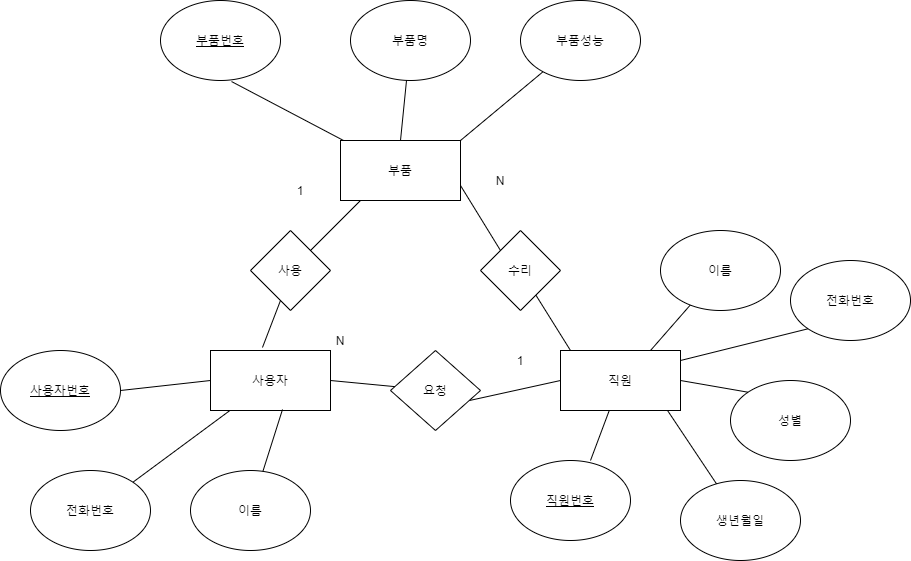

The diagram above was exported from draw.io. Its source (the exported page's mxGraphModel, read from the mxfile embedded in the PNG):
<mxGraphModel dx="1422" dy="794" grid="1" gridSize="10" guides="1" tooltips="1" connect="1" arrows="1" fold="1" page="1" pageScale="1" pageWidth="827" pageHeight="1169" math="0" shadow="0">
  <root>
    <mxCell id="0" />
    <mxCell id="1" parent="0" />
    <mxCell id="-p6o4WF1Cdz80czNKgGn-1" value="부품" style="rounded=0;whiteSpace=wrap;html=1;" parent="1" vertex="1">
      <mxGeometry x="510" y="250" width="120" height="60" as="geometry" />
    </mxCell>
    <mxCell id="-p6o4WF1Cdz80czNKgGn-2" value="사용자" style="rounded=0;whiteSpace=wrap;html=1;" parent="1" vertex="1">
      <mxGeometry x="380" y="460" width="120" height="60" as="geometry" />
    </mxCell>
    <mxCell id="-p6o4WF1Cdz80czNKgGn-3" value="직원" style="rounded=0;whiteSpace=wrap;html=1;" parent="1" vertex="1">
      <mxGeometry x="730" y="460" width="120" height="60" as="geometry" />
    </mxCell>
    <mxCell id="-p6o4WF1Cdz80czNKgGn-4" value="&lt;u&gt;부품번호&lt;/u&gt;" style="ellipse;whiteSpace=wrap;html=1;" parent="1" vertex="1">
      <mxGeometry x="330" y="110" width="120" height="80" as="geometry" />
    </mxCell>
    <mxCell id="-p6o4WF1Cdz80czNKgGn-6" value="부품명" style="ellipse;whiteSpace=wrap;html=1;" parent="1" vertex="1">
      <mxGeometry x="520" y="110" width="120" height="80" as="geometry" />
    </mxCell>
    <mxCell id="-p6o4WF1Cdz80czNKgGn-7" value="부품성능" style="ellipse;whiteSpace=wrap;html=1;" parent="1" vertex="1">
      <mxGeometry x="690" y="110" width="120" height="80" as="geometry" />
    </mxCell>
    <mxCell id="-p6o4WF1Cdz80czNKgGn-8" value="" style="endArrow=none;html=1;entryX=0.592;entryY=1.013;entryDx=0;entryDy=0;entryPerimeter=0;" parent="1" source="-p6o4WF1Cdz80czNKgGn-1" target="-p6o4WF1Cdz80czNKgGn-4" edge="1">
      <mxGeometry width="50" height="50" relative="1" as="geometry">
        <mxPoint x="540" y="260" as="sourcePoint" />
        <mxPoint x="600" y="220" as="targetPoint" />
      </mxGeometry>
    </mxCell>
    <mxCell id="-p6o4WF1Cdz80czNKgGn-9" value="" style="endArrow=none;html=1;" parent="1" target="-p6o4WF1Cdz80czNKgGn-6" edge="1">
      <mxGeometry width="50" height="50" relative="1" as="geometry">
        <mxPoint x="570" y="250" as="sourcePoint" />
        <mxPoint x="620" y="220" as="targetPoint" />
      </mxGeometry>
    </mxCell>
    <mxCell id="-p6o4WF1Cdz80czNKgGn-10" value="" style="endArrow=none;html=1;exitX=1;exitY=0;exitDx=0;exitDy=0;" parent="1" source="-p6o4WF1Cdz80czNKgGn-1" target="-p6o4WF1Cdz80czNKgGn-7" edge="1">
      <mxGeometry width="50" height="50" relative="1" as="geometry">
        <mxPoint x="660" y="260" as="sourcePoint" />
        <mxPoint x="710" y="210" as="targetPoint" />
      </mxGeometry>
    </mxCell>
    <mxCell id="-p6o4WF1Cdz80czNKgGn-11" value="&lt;u&gt;사용자번호&lt;span style=&quot;color: rgba(0 , 0 , 0 , 0) ; font-family: monospace ; font-size: 0px&quot;&gt;%3CmxGraphModel%3E%3Croot%3E%3CmxCell%20id%3D%220%22%2F%3E%3CmxCell%20id%3D%221%22%20parent%3D%220%22%2F%3E%3CmxCell%20id%3D%222%22%20value%3D%22%EB%B6%80%ED%92%88%EB%B2%88%ED%98%B8%22%20style%3D%22ellipse%3BwhiteSpace%3Dwrap%3Bhtml%3D1%3B%22%20vertex%3D%221%22%20parent%3D%221%22%3E%3CmxGeometry%20x%3D%22170%22%20y%3D%2270%22%20width%3D%22120%22%20height%3D%2280%22%20as%3D%22geometry%22%2F%3E%3C%2FmxCell%3E%3C%2Froot%3E%3C%2FmxGraphModel%3E&lt;/span&gt;&lt;/u&gt;" style="ellipse;whiteSpace=wrap;html=1;" parent="1" vertex="1">
      <mxGeometry x="170" y="460" width="120" height="80" as="geometry" />
    </mxCell>
    <mxCell id="-p6o4WF1Cdz80czNKgGn-12" value="전화번호" style="ellipse;whiteSpace=wrap;html=1;" parent="1" vertex="1">
      <mxGeometry x="200" y="580" width="120" height="80" as="geometry" />
    </mxCell>
    <mxCell id="-p6o4WF1Cdz80czNKgGn-13" value="이름" style="ellipse;whiteSpace=wrap;html=1;" parent="1" vertex="1">
      <mxGeometry x="360" y="580" width="120" height="80" as="geometry" />
    </mxCell>
    <mxCell id="-p6o4WF1Cdz80czNKgGn-15" value="" style="endArrow=none;html=1;exitX=1;exitY=0;exitDx=0;exitDy=0;" parent="1" source="-p6o4WF1Cdz80czNKgGn-12" target="-p6o4WF1Cdz80czNKgGn-2" edge="1">
      <mxGeometry width="50" height="50" relative="1" as="geometry">
        <mxPoint x="300" y="560" as="sourcePoint" />
        <mxPoint x="350" y="510" as="targetPoint" />
      </mxGeometry>
    </mxCell>
    <mxCell id="-p6o4WF1Cdz80czNKgGn-16" value="" style="endArrow=none;html=1;entryX=0;entryY=0.5;entryDx=0;entryDy=0;exitX=1;exitY=0.5;exitDx=0;exitDy=0;" parent="1" source="-p6o4WF1Cdz80czNKgGn-11" target="-p6o4WF1Cdz80czNKgGn-2" edge="1">
      <mxGeometry width="50" height="50" relative="1" as="geometry">
        <mxPoint x="310" y="530" as="sourcePoint" />
        <mxPoint x="360" y="480" as="targetPoint" />
      </mxGeometry>
    </mxCell>
    <mxCell id="-p6o4WF1Cdz80czNKgGn-17" value="" style="endArrow=none;html=1;entryX=0.6;entryY=0.983;entryDx=0;entryDy=0;entryPerimeter=0;" parent="1" source="-p6o4WF1Cdz80czNKgGn-13" target="-p6o4WF1Cdz80czNKgGn-2" edge="1">
      <mxGeometry width="50" height="50" relative="1" as="geometry">
        <mxPoint x="420" y="580" as="sourcePoint" />
        <mxPoint x="470" y="530" as="targetPoint" />
      </mxGeometry>
    </mxCell>
    <mxCell id="-p6o4WF1Cdz80czNKgGn-18" value="&lt;u&gt;직원번호&lt;/u&gt;" style="ellipse;whiteSpace=wrap;html=1;" parent="1" vertex="1">
      <mxGeometry x="680" y="570" width="120" height="80" as="geometry" />
    </mxCell>
    <mxCell id="-p6o4WF1Cdz80czNKgGn-19" value="생년월일" style="ellipse;whiteSpace=wrap;html=1;" parent="1" vertex="1">
      <mxGeometry x="850" y="590" width="120" height="80" as="geometry" />
    </mxCell>
    <mxCell id="-p6o4WF1Cdz80czNKgGn-20" value="성별" style="ellipse;whiteSpace=wrap;html=1;" parent="1" vertex="1">
      <mxGeometry x="900" y="490" width="120" height="80" as="geometry" />
    </mxCell>
    <mxCell id="-p6o4WF1Cdz80czNKgGn-21" value="전화번호" style="ellipse;whiteSpace=wrap;html=1;" parent="1" vertex="1">
      <mxGeometry x="960" y="370" width="120" height="80" as="geometry" />
    </mxCell>
    <mxCell id="-p6o4WF1Cdz80czNKgGn-22" value="이름" style="ellipse;whiteSpace=wrap;html=1;" parent="1" vertex="1">
      <mxGeometry x="830" y="340" width="120" height="80" as="geometry" />
    </mxCell>
    <mxCell id="-p6o4WF1Cdz80czNKgGn-23" value="" style="endArrow=none;html=1;" parent="1" target="-p6o4WF1Cdz80czNKgGn-3" edge="1">
      <mxGeometry width="50" height="50" relative="1" as="geometry">
        <mxPoint x="760" y="570" as="sourcePoint" />
        <mxPoint x="800" y="530" as="targetPoint" />
      </mxGeometry>
    </mxCell>
    <mxCell id="-p6o4WF1Cdz80czNKgGn-24" value="" style="endArrow=none;html=1;entryX=0.892;entryY=1;entryDx=0;entryDy=0;entryPerimeter=0;" parent="1" source="-p6o4WF1Cdz80czNKgGn-19" target="-p6o4WF1Cdz80czNKgGn-3" edge="1">
      <mxGeometry width="50" height="50" relative="1" as="geometry">
        <mxPoint x="840" y="590" as="sourcePoint" />
        <mxPoint x="850" y="530" as="targetPoint" />
      </mxGeometry>
    </mxCell>
    <mxCell id="-p6o4WF1Cdz80czNKgGn-25" value="" style="endArrow=none;html=1;entryX=0;entryY=0;entryDx=0;entryDy=0;exitX=1;exitY=0.5;exitDx=0;exitDy=0;exitPerimeter=0;" parent="1" source="-p6o4WF1Cdz80czNKgGn-3" target="-p6o4WF1Cdz80czNKgGn-20" edge="1">
      <mxGeometry width="50" height="50" relative="1" as="geometry">
        <mxPoint x="860" y="480" as="sourcePoint" />
        <mxPoint x="940" y="480" as="targetPoint" />
      </mxGeometry>
    </mxCell>
    <mxCell id="-p6o4WF1Cdz80czNKgGn-26" value="" style="endArrow=none;html=1;" parent="1" target="-p6o4WF1Cdz80czNKgGn-22" edge="1">
      <mxGeometry width="50" height="50" relative="1" as="geometry">
        <mxPoint x="820" y="460" as="sourcePoint" />
        <mxPoint x="860" y="440" as="targetPoint" />
      </mxGeometry>
    </mxCell>
    <mxCell id="-p6o4WF1Cdz80czNKgGn-27" value="" style="endArrow=none;html=1;entryX=0;entryY=1;entryDx=0;entryDy=0;" parent="1" target="-p6o4WF1Cdz80czNKgGn-21" edge="1">
      <mxGeometry width="50" height="50" relative="1" as="geometry">
        <mxPoint x="850" y="470" as="sourcePoint" />
        <mxPoint x="900" y="420" as="targetPoint" />
      </mxGeometry>
    </mxCell>
    <mxCell id="-p6o4WF1Cdz80czNKgGn-28" value="수리" style="rhombus;whiteSpace=wrap;html=1;" parent="1" vertex="1">
      <mxGeometry x="650" y="340" width="80" height="80" as="geometry" />
    </mxCell>
    <mxCell id="-p6o4WF1Cdz80czNKgGn-29" value="사용" style="rhombus;whiteSpace=wrap;html=1;" parent="1" vertex="1">
      <mxGeometry x="420" y="340" width="80" height="80" as="geometry" />
    </mxCell>
    <mxCell id="-p6o4WF1Cdz80czNKgGn-30" value="요청" style="rhombus;whiteSpace=wrap;html=1;" parent="1" vertex="1">
      <mxGeometry x="560" y="460" width="90" height="80" as="geometry" />
    </mxCell>
    <mxCell id="-p6o4WF1Cdz80czNKgGn-31" value="" style="endArrow=none;html=1;" parent="1" edge="1">
      <mxGeometry width="50" height="50" relative="1" as="geometry">
        <mxPoint x="480" y="360" as="sourcePoint" />
        <mxPoint x="530" y="310" as="targetPoint" />
      </mxGeometry>
    </mxCell>
    <mxCell id="-p6o4WF1Cdz80czNKgGn-32" value="" style="endArrow=none;html=1;exitX=0.433;exitY=-0.05;exitDx=0;exitDy=0;exitPerimeter=0;" parent="1" source="-p6o4WF1Cdz80czNKgGn-2" edge="1">
      <mxGeometry width="50" height="50" relative="1" as="geometry">
        <mxPoint x="440" y="450" as="sourcePoint" />
        <mxPoint x="450" y="410" as="targetPoint" />
      </mxGeometry>
    </mxCell>
    <mxCell id="-p6o4WF1Cdz80czNKgGn-34" value="" style="endArrow=none;html=1;exitX=1;exitY=0.5;exitDx=0;exitDy=0;" parent="1" source="-p6o4WF1Cdz80czNKgGn-2" target="-p6o4WF1Cdz80czNKgGn-30" edge="1">
      <mxGeometry width="50" height="50" relative="1" as="geometry">
        <mxPoint x="510" y="510" as="sourcePoint" />
        <mxPoint x="560" y="460" as="targetPoint" />
      </mxGeometry>
    </mxCell>
    <mxCell id="-p6o4WF1Cdz80czNKgGn-35" value="" style="endArrow=none;html=1;entryX=0;entryY=0.5;entryDx=0;entryDy=0;exitX=0.878;exitY=0.625;exitDx=0;exitDy=0;exitPerimeter=0;" parent="1" source="-p6o4WF1Cdz80czNKgGn-30" target="-p6o4WF1Cdz80czNKgGn-3" edge="1">
      <mxGeometry width="50" height="50" relative="1" as="geometry">
        <mxPoint x="640" y="520" as="sourcePoint" />
        <mxPoint x="690" y="470" as="targetPoint" />
      </mxGeometry>
    </mxCell>
    <mxCell id="-p6o4WF1Cdz80czNKgGn-36" value="" style="endArrow=none;html=1;" parent="1" target="-p6o4WF1Cdz80czNKgGn-28" edge="1">
      <mxGeometry width="50" height="50" relative="1" as="geometry">
        <mxPoint x="740" y="460" as="sourcePoint" />
        <mxPoint x="790" y="410" as="targetPoint" />
      </mxGeometry>
    </mxCell>
    <mxCell id="-p6o4WF1Cdz80czNKgGn-37" value="" style="endArrow=none;html=1;entryX=1;entryY=0.75;entryDx=0;entryDy=0;" parent="1" target="-p6o4WF1Cdz80czNKgGn-1" edge="1">
      <mxGeometry width="50" height="50" relative="1" as="geometry">
        <mxPoint x="670" y="360" as="sourcePoint" />
        <mxPoint x="690" y="300" as="targetPoint" />
      </mxGeometry>
    </mxCell>
    <mxCell id="9loFNzB6wPr1JM__nWfZ-2" value="1" style="text;html=1;strokeColor=none;fillColor=none;align=center;verticalAlign=middle;whiteSpace=wrap;rounded=0;" vertex="1" parent="1">
      <mxGeometry x="670" y="460" width="40" height="20" as="geometry" />
    </mxCell>
    <mxCell id="9loFNzB6wPr1JM__nWfZ-3" value="N" style="text;html=1;strokeColor=none;fillColor=none;align=center;verticalAlign=middle;whiteSpace=wrap;rounded=0;" vertex="1" parent="1">
      <mxGeometry x="490" y="440" width="40" height="20" as="geometry" />
    </mxCell>
    <mxCell id="9loFNzB6wPr1JM__nWfZ-4" value="N" style="text;html=1;strokeColor=none;fillColor=none;align=center;verticalAlign=middle;whiteSpace=wrap;rounded=0;" vertex="1" parent="1">
      <mxGeometry x="650" y="280" width="40" height="20" as="geometry" />
    </mxCell>
    <mxCell id="9loFNzB6wPr1JM__nWfZ-5" value="1" style="text;html=1;strokeColor=none;fillColor=none;align=center;verticalAlign=middle;whiteSpace=wrap;rounded=0;" vertex="1" parent="1">
      <mxGeometry x="450" y="290" width="40" height="20" as="geometry" />
    </mxCell>
  </root>
</mxGraphModel>